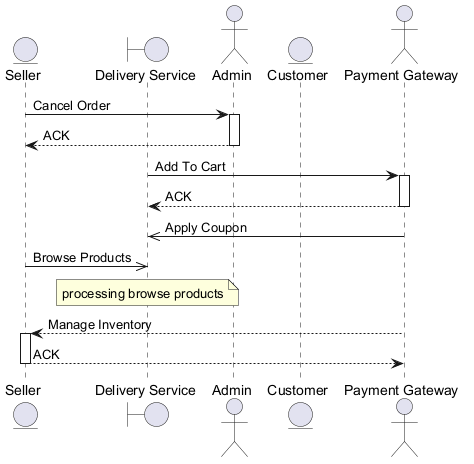

The diagram above was rendered by PlantUML. Its source (embedded in the PNG):
@startuml
skinparam backgroundColor #FFFFFF
skinparam classBackgroundColor #F3E5F5
skinparam classBorderColor #6A1B9A
entity "Seller" as S
boundary "Delivery Service" as DS
actor "Admin" as A
entity "Customer" as C
actor "Payment Gateway" as PG
S -> A : Cancel Order
activate A
A --> S : ACK
deactivate A
DS -> PG : Add To Cart
activate PG
PG --> DS : ACK
deactivate PG
PG ->> DS : Apply Coupon
S ->> DS : Browse Products
note over DS : processing browse products
PG --> S : Manage Inventory
activate S
S --> PG : ACK
deactivate S
@enduml